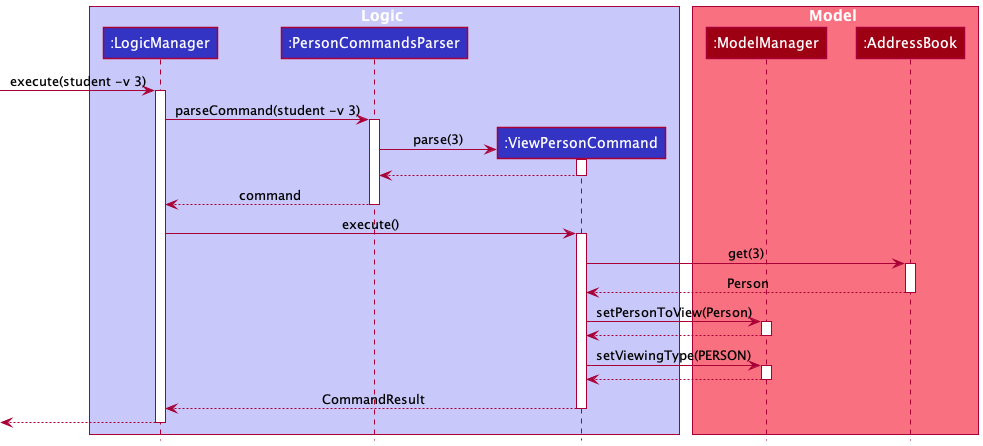

The diagram above was rendered by PlantUML. Its source (embedded in the PNG):
@startuml
!include style.puml

box Logic LOGIC_COLOR_T1
participant ":LogicManager" as LogicManager LOGIC_COLOR
participant ":PersonCommandsParser" as PersonCommandsParser LOGIC_COLOR
participant ":ViewPersonCommand" as ViewPersonCommand LOGIC_COLOR
end box

box Model MODEL_COLOR_T1
participant ":ModelManager" as ModelManager MODEL_COLOR
participant ":AddressBook" as AddressBook MODEL_COLOR
end box

[-> LogicManager : execute(student -v 3)
activate LogicManager

LogicManager -> PersonCommandsParser : parseCommand(student -v 3)
activate PersonCommandsParser

create ViewPersonCommand
PersonCommandsParser -> ViewPersonCommand : parse(3)
activate ViewPersonCommand



ViewPersonCommand --> PersonCommandsParser
deactivate ViewPersonCommand

PersonCommandsParser --> LogicManager : command
deactivate PersonCommandsParser




LogicManager -> ViewPersonCommand : execute()
activate ViewPersonCommand



ViewPersonCommand -> AddressBook : get(3)
activate AddressBook


AddressBook --> ViewPersonCommand : Person
deactivate AddressBook



ViewPersonCommand -> ModelManager : setPersonToView(Person)
activate ModelManager

ModelManager --> ViewPersonCommand
deactivate ModelManager


ViewPersonCommand -> ModelManager : setViewingType(PERSON)
activate ModelManager

ModelManager --> ViewPersonCommand
deactivate ModelManager





ViewPersonCommand --> LogicManager : CommandResult
deactivate ViewPersonCommand

[<-- LogicManager
deactivate LogicManager

@enduml